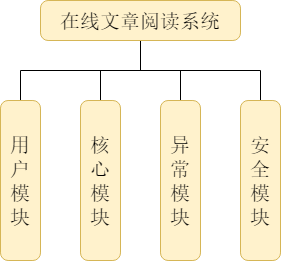

The diagram above was exported from draw.io. Its source (the exported page's mxGraphModel, read from the mxfile embedded in the PNG):
<mxGraphModel dx="1038" dy="667" grid="1" gridSize="10" guides="1" tooltips="1" connect="1" arrows="1" fold="1" page="1" pageScale="1" pageWidth="3300" pageHeight="4681" math="0" shadow="0">
  <root>
    <mxCell id="0" />
    <mxCell id="1" parent="0" />
    <mxCell id="kAVSHxP0PYxjxiRhVwAs-5" style="edgeStyle=orthogonalEdgeStyle;rounded=0;orthogonalLoop=1;jettySize=auto;html=1;exitX=0.5;exitY=0;exitDx=0;exitDy=0;entryX=0.5;entryY=1;entryDx=0;entryDy=0;endArrow=none;endFill=0;" edge="1" parent="1" source="iQg9hnxYgw4CVhcYeOLC-1" target="kAVSHxP0PYxjxiRhVwAs-4">
      <mxGeometry relative="1" as="geometry" />
    </mxCell>
    <mxCell id="iQg9hnxYgw4CVhcYeOLC-1" value="&lt;font style=&quot;font-size: 20px&quot;&gt;用户模块&lt;/font&gt;" style="rounded=1;whiteSpace=wrap;html=1;arcSize=19;fontFamily=JetBrains Mono;fillColor=#fff2cc;strokeColor=#d6b656;" parent="1" vertex="1">
      <mxGeometry x="280" y="480" width="40" height="160" as="geometry" />
    </mxCell>
    <mxCell id="kAVSHxP0PYxjxiRhVwAs-6" style="edgeStyle=orthogonalEdgeStyle;rounded=0;orthogonalLoop=1;jettySize=auto;html=1;exitX=0.5;exitY=0;exitDx=0;exitDy=0;endArrow=none;endFill=0;" edge="1" parent="1" source="kAVSHxP0PYxjxiRhVwAs-1">
      <mxGeometry relative="1" as="geometry">
        <mxPoint x="420" y="420" as="targetPoint" />
      </mxGeometry>
    </mxCell>
    <mxCell id="kAVSHxP0PYxjxiRhVwAs-1" value="&lt;font style=&quot;font-size: 20px&quot;&gt;核心模块&lt;/font&gt;" style="rounded=1;whiteSpace=wrap;html=1;arcSize=19;fontFamily=JetBrains Mono;fillColor=#fff2cc;strokeColor=#d6b656;" vertex="1" parent="1">
      <mxGeometry x="360" y="480" width="40" height="160" as="geometry" />
    </mxCell>
    <mxCell id="kAVSHxP0PYxjxiRhVwAs-7" style="edgeStyle=orthogonalEdgeStyle;rounded=0;orthogonalLoop=1;jettySize=auto;html=1;exitX=0.5;exitY=0;exitDx=0;exitDy=0;endArrow=none;endFill=0;" edge="1" parent="1" source="kAVSHxP0PYxjxiRhVwAs-2">
      <mxGeometry relative="1" as="geometry">
        <mxPoint x="420" y="420" as="targetPoint" />
      </mxGeometry>
    </mxCell>
    <mxCell id="kAVSHxP0PYxjxiRhVwAs-2" value="&lt;font style=&quot;font-size: 20px&quot;&gt;异常模块&lt;/font&gt;" style="rounded=1;whiteSpace=wrap;html=1;arcSize=19;fontFamily=JetBrains Mono;fillColor=#fff2cc;strokeColor=#d6b656;" vertex="1" parent="1">
      <mxGeometry x="440" y="480" width="40" height="160" as="geometry" />
    </mxCell>
    <mxCell id="kAVSHxP0PYxjxiRhVwAs-8" style="edgeStyle=orthogonalEdgeStyle;rounded=0;orthogonalLoop=1;jettySize=auto;html=1;exitX=0.5;exitY=0;exitDx=0;exitDy=0;endArrow=none;endFill=0;" edge="1" parent="1" source="kAVSHxP0PYxjxiRhVwAs-3">
      <mxGeometry relative="1" as="geometry">
        <mxPoint x="420" y="420" as="targetPoint" />
      </mxGeometry>
    </mxCell>
    <mxCell id="kAVSHxP0PYxjxiRhVwAs-3" value="&lt;font style=&quot;font-size: 20px&quot;&gt;安全模块&lt;/font&gt;" style="rounded=1;whiteSpace=wrap;html=1;arcSize=19;fontFamily=JetBrains Mono;fillColor=#fff2cc;strokeColor=#d6b656;" vertex="1" parent="1">
      <mxGeometry x="520" y="480" width="40" height="160" as="geometry" />
    </mxCell>
    <mxCell id="kAVSHxP0PYxjxiRhVwAs-4" value="&lt;font style=&quot;font-size: 20px&quot;&gt;在线文章阅读系统&lt;/font&gt;" style="rounded=1;whiteSpace=wrap;html=1;arcSize=19;fontFamily=JetBrains Mono;fillColor=#fff2cc;strokeColor=#d6b656;" vertex="1" parent="1">
      <mxGeometry x="320" y="380" width="200" height="40" as="geometry" />
    </mxCell>
  </root>
</mxGraphModel>